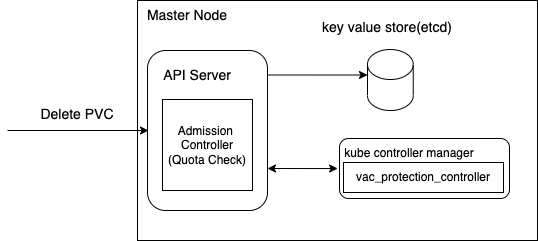

The diagram above was exported from draw.io. Its source (the exported page's mxGraphModel, read from the mxfile embedded in the PNG):
<mxGraphModel dx="1306" dy="744" grid="1" gridSize="10" guides="1" tooltips="1" connect="1" arrows="1" fold="1" page="1" pageScale="1" pageWidth="850" pageHeight="1100" math="0" shadow="0">
  <root>
    <mxCell id="0" />
    <mxCell id="1" parent="0" />
    <mxCell id="OGL17mP2ey9ihmQPH7y5-1" value="" style="rounded=0;whiteSpace=wrap;html=1;" parent="1" vertex="1">
      <mxGeometry x="390" y="160" width="400" height="240" as="geometry" />
    </mxCell>
    <mxCell id="OGL17mP2ey9ihmQPH7y5-2" value="Master Node" style="text;html=1;strokeColor=none;fillColor=none;align=center;verticalAlign=middle;whiteSpace=wrap;rounded=0;fontSize=14;" parent="1" vertex="1">
      <mxGeometry x="390" y="160" width="100" height="30" as="geometry" />
    </mxCell>
    <mxCell id="OGL17mP2ey9ihmQPH7y5-3" value="" style="rounded=1;whiteSpace=wrap;html=1;fontSize=14;" parent="1" vertex="1">
      <mxGeometry x="400" y="210" width="120" height="160" as="geometry" />
    </mxCell>
    <mxCell id="OGL17mP2ey9ihmQPH7y5-4" value="" style="shape=cylinder3;whiteSpace=wrap;html=1;boundedLbl=1;backgroundOutline=1;size=15;fontSize=14;" parent="1" vertex="1">
      <mxGeometry x="620" y="209" width="45.75" height="61" as="geometry" />
    </mxCell>
    <mxCell id="OGL17mP2ey9ihmQPH7y5-5" value="key value store(etcd)&lt;br&gt;" style="text;html=1;strokeColor=none;fillColor=none;align=center;verticalAlign=middle;whiteSpace=wrap;rounded=0;fontSize=14;" parent="1" vertex="1">
      <mxGeometry x="570" y="172" width="140" height="30" as="geometry" />
    </mxCell>
    <mxCell id="OGL17mP2ey9ihmQPH7y5-6" value="" style="endArrow=classic;html=1;rounded=0;fontSize=14;" parent="1" edge="1">
      <mxGeometry width="50" height="50" relative="1" as="geometry">
        <mxPoint x="520" y="234.5" as="sourcePoint" />
        <mxPoint x="620" y="234.5" as="targetPoint" />
      </mxGeometry>
    </mxCell>
    <mxCell id="OGL17mP2ey9ihmQPH7y5-7" value="" style="endArrow=classic;html=1;rounded=0;fontSize=14;" parent="1" edge="1">
      <mxGeometry width="50" height="50" relative="1" as="geometry">
        <mxPoint x="260" y="290" as="sourcePoint" />
        <mxPoint x="401" y="290" as="targetPoint" />
      </mxGeometry>
    </mxCell>
    <mxCell id="OGL17mP2ey9ihmQPH7y5-8" value="Delete PVC" style="text;html=1;strokeColor=none;fillColor=none;align=center;verticalAlign=middle;whiteSpace=wrap;rounded=0;fontSize=14;" parent="1" vertex="1">
      <mxGeometry x="280" y="259" width="100" height="30" as="geometry" />
    </mxCell>
    <mxCell id="OGL17mP2ey9ihmQPH7y5-9" value="&lt;span style=&quot;font-size: 14px;&quot;&gt;API Server&lt;/span&gt;" style="text;html=1;strokeColor=none;fillColor=none;align=center;verticalAlign=middle;whiteSpace=wrap;rounded=0;" parent="1" vertex="1">
      <mxGeometry x="370" y="220" width="160" height="30" as="geometry" />
    </mxCell>
    <mxCell id="OGL17mP2ey9ihmQPH7y5-10" value="Admission&amp;nbsp; Controller&lt;br&gt;(Quota Check)" style="rounded=0;whiteSpace=wrap;html=1;" parent="1" vertex="1">
      <mxGeometry x="415" y="259" width="90" height="91" as="geometry" />
    </mxCell>
    <mxCell id="OGL17mP2ey9ihmQPH7y5-11" value="" style="rounded=1;whiteSpace=wrap;html=1;" parent="1" vertex="1">
      <mxGeometry x="592" y="298" width="170" height="60" as="geometry" />
    </mxCell>
    <mxCell id="OGL17mP2ey9ihmQPH7y5-12" value="kube controller manager" style="text;html=1;strokeColor=none;fillColor=none;align=center;verticalAlign=middle;whiteSpace=wrap;rounded=0;" parent="1" vertex="1">
      <mxGeometry x="582" y="298" width="160" height="30" as="geometry" />
    </mxCell>
    <mxCell id="OGL17mP2ey9ihmQPH7y5-13" value="vac_protection_controller" style="rounded=0;whiteSpace=wrap;html=1;" parent="1" vertex="1">
      <mxGeometry x="596" y="322" width="160" height="30" as="geometry" />
    </mxCell>
    <mxCell id="OGL17mP2ey9ihmQPH7y5-14" value="" style="endArrow=classic;startArrow=classic;html=1;rounded=0;entryX=0.435;entryY=0.746;entryDx=0;entryDy=0;entryPerimeter=0;exitX=0.435;exitY=0.746;exitDx=0;exitDy=0;exitPerimeter=0;" parent="1" edge="1">
      <mxGeometry width="50" height="50" relative="1" as="geometry">
        <mxPoint x="590.0999999999999" y="328.03999999999996" as="sourcePoint" />
        <mxPoint x="520" y="328" as="targetPoint" />
      </mxGeometry>
    </mxCell>
  </root>
</mxGraphModel>